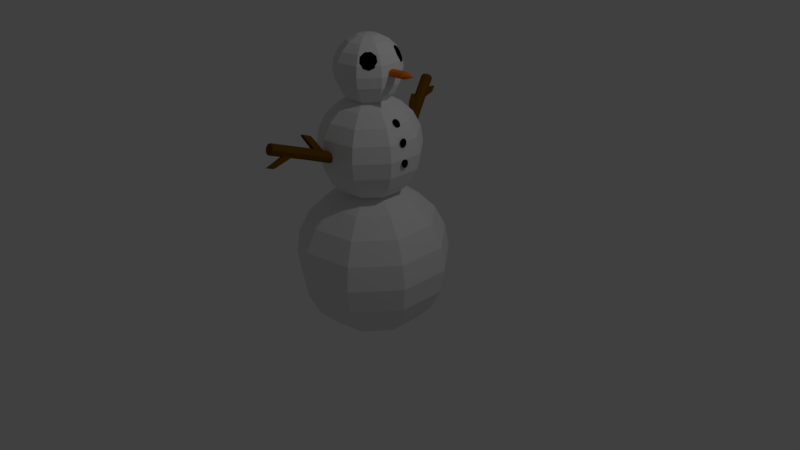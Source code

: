 # Source: Snowman.blend  (saved by Blender 2.77.0; exported with 4.5.12 LTS)
import bpy
from mathutils import Matrix  # noqa: F401  (used for matrix-valued properties, if any)

bpy.ops.wm.read_factory_settings(use_empty=True)
scene = bpy.context.scene
scene.name = 'Scene'

# ---- collections
col_collection_1 = bpy.data.collections.new('Collection 1'); scene.collection.children.link(col_collection_1)

# ---- materials (node trees are filled in below, after node groups)
mat_snowman_sticks = bpy.data.materials.new('Snowman_Sticks')
mat_snowman_sticks.alpha_threshold = 0.0
mat_snowman_sticks.use_transparent_shadow = False
mat_snowman_sticks.diffuse_color = (0.1574, 0.06659, 0.0, 1.0)
mat_snowman_sticks.roughness = 0.5
mat_snowman_sticks.specular_intensity = 0.0
mat_snowman_buttons = bpy.data.materials.new('Snowman_Buttons')
mat_snowman_buttons.alpha_threshold = 0.0
mat_snowman_buttons.use_transparent_shadow = False
mat_snowman_buttons.diffuse_color = (0.0, 0.0, 0.0, 1.0)
mat_snowman_buttons.roughness = 0.5
mat_snowman_buttons.specular_intensity = 0.1
mat_snowman_carrot = bpy.data.materials.new('Snowman_Carrot')
mat_snowman_carrot.alpha_threshold = 0.0
mat_snowman_carrot.use_transparent_shadow = False
mat_snowman_carrot.diffuse_color = (0.8, 0.1967, 0.01603, 1.0)
mat_snowman_carrot.roughness = 0.5
mat_snowman_snow = bpy.data.materials.new('Snowman_Snow')
mat_snowman_snow.alpha_threshold = 0.0
mat_snowman_snow.use_transparent_shadow = False
mat_snowman_snow.roughness = 0.5
mat_snowman_snow.specular_intensity = 0.0
mat_snowman_buttons_001 = bpy.data.materials.new('Snowman_Buttons.001')
mat_snowman_buttons_001.alpha_threshold = 0.0
mat_snowman_buttons_001.use_transparent_shadow = False
mat_snowman_buttons_001.diffuse_color = (0.0, 0.0, 0.0, 1.0)
mat_snowman_buttons_001.roughness = 0.5
mat_snowman_buttons_001.specular_intensity = 0.1
mat_snowman_buttons_003 = bpy.data.materials.new('Snowman_Buttons.003')
mat_snowman_buttons_003.alpha_threshold = 0.0
mat_snowman_buttons_003.use_transparent_shadow = False
mat_snowman_buttons_003.diffuse_color = (0.0, 0.0, 0.0, 1.0)
mat_snowman_buttons_003.roughness = 0.5
mat_snowman_buttons_003.specular_intensity = 0.1
mat_snowman_buttons_002 = bpy.data.materials.new('Snowman_Buttons.002')
mat_snowman_buttons_002.alpha_threshold = 0.0
mat_snowman_buttons_002.use_transparent_shadow = False
mat_snowman_buttons_002.diffuse_color = (0.0, 0.0, 0.0, 1.0)
mat_snowman_buttons_002.roughness = 0.5
mat_snowman_buttons_002.specular_intensity = 0.1
mat_snowman_buttons_004 = bpy.data.materials.new('Snowman_Buttons.004')
mat_snowman_buttons_004.alpha_threshold = 0.0
mat_snowman_buttons_004.use_transparent_shadow = False
mat_snowman_buttons_004.diffuse_color = (0.0, 0.0, 0.0, 1.0)
mat_snowman_buttons_004.roughness = 0.5
mat_snowman_buttons_004.specular_intensity = 0.1

# ---- material node trees

# ---- world
world_world = bpy.data.worlds.new('World'); scene.world = world_world
world_world.color = (0.05088, 0.05088, 0.05088)
world_world.use_sun_shadow = False
world_world.sun_shadow_jitter_overblur = 0.0
world_world.cycles.sampling_method = 'MANUAL'

# ---- cameras
cam_camera = bpy.data.cameras.new('Camera')
cam_camera.clip_end = 100.0
cam_camera.lens = 35.0
cam_camera.sensor_width = 32.0
cam_camera.sensor_height = 18.0
cam_camera.ortho_scale = 7.314
cam_camera.dof.focus_distance = 0.0
cam_camera.dof.aperture_fstop = 128.0

# ---- lights
light_lamp = bpy.data.lights.new('Lamp', 'POINT')
light_lamp.transmission_factor = 0.0
light_lamp.cutoff_distance = 30.0
light_lamp.energy = 100.0
light_lamp.shadow_buffer_clip_start = 1.001
light_lamp.shadow_soft_size = 0.1
light_lamp.shadow_maximum_resolution = 0.006
light_lamp.use_absolute_resolution = True

# ---- meshes
me_cylinder_001 = bpy.data.meshes.new('Cylinder.001')
me_cylinder_001.from_pydata([(5.286, 16.27, 1.105), (5.204, 15.57, 1.436), (5.597, 16.3, 1.348), (5.487, 16.24, 0.8512), (5.612, 15.84, 0.7986), (5.73, 15.52, 0.7707), (5.827, 15.31, 0.7702), (5.896, 15.25, 0.7972), (5.928, 15.32, 0.849), (5.922, 15.54, 0.9206), (5.877, 15.87, 1.005), (5.798, 16.28, 1.094), (5.635, 16.43, 0.6339), (5.894, 16.2, 0.3851), (6.117, 16.01, 0.2016), (6.283, 15.9, 0.1011), (6.374, 15.86, 0.09371), (6.384, 15.91, 0.18), (6.309, 16.04, 0.3515), (6.158, 16.23, 0.5915), (5.946, 16.47, 0.8765), (5.661, 16.75, 0.5549), (5.943, 16.8, 0.2349), (6.184, 16.84, -0.005177), (6.362, 16.87, -0.1419), (6.458, 16.88, -0.1618), (6.463, 16.88, -0.06306), (6.376, 16.86, 0.1448), (6.207, 16.83, 0.4413), (5.971, 16.78, 0.7975), (5.552, 17.04, 0.6513), (5.736, 17.35, 0.4183), (5.9, 17.6, 0.2472), (6.028, 17.76, 0.1548), (6.107, 17.82, 0.1501), (6.129, 17.77, 0.2336), (6.092, 17.62, 0.3971), (6.001, 17.38, 0.6246), (5.863, 17.07, 0.8939), (5.36, 17.17, 0.8779), (5.371, 17.6, 0.8494), (5.398, 17.94, 0.8406), (5.437, 18.16, 0.8524), (5.485, 18.24, 0.8836), (5.538, 18.17, 0.9312), (5.59, 17.96, 0.9905), (5.635, 17.63, 1.056), (5.671, 17.21, 1.121), (5.175, 17.08, 1.129), (5.018, 17.43, 1.327), (4.911, 17.71, 1.497), (4.865, 17.89, 1.624), (4.884, 17.95, 1.695), (4.966, 17.9, 1.703), (5.103, 17.73, 1.647), (5.282, 17.46, 1.533), (5.485, 17.12, 1.371), (5.692, 16.74, 1.179), (5.082, 16.81, 1.286), (4.842, 16.92, 1.626), (4.669, 17.0, 1.91), (4.581, 17.06, 2.11), (4.585, 17.08, 2.206), (4.682, 17.07, 2.189), (4.861, 17.03, 2.06), (5.106, 16.95, 1.833), (5.393, 16.85, 1.529), (5.366, 16.7, 0.9234), (5.126, 16.49, 1.277), (4.926, 16.31, 1.609), (4.785, 16.16, 1.886), (4.717, 16.07, 2.081), (4.728, 16.04, 2.176), (4.817, 16.08, 2.16), (4.977, 16.18, 2.036), (5.19, 16.34, 1.815), (5.437, 16.53, 1.52), (5.23, 15.88, 1.282), (5.209, 15.38, 1.552), (5.245, 15.32, 1.619), (5.31, 15.39, 1.631), (5.396, 15.6, 1.586), (5.494, 15.91, 1.488), (9.747, 15.1, -3.746), (9.706, 15.53, -4.274), (9.712, 16.06, -4.349), (9.761, 16.39, -3.928), (9.825, 16.33, -3.257), (11.69, 15.67, -3.687), (9.866, 15.9, -2.729), (9.86, 15.37, -2.654), (9.811, 15.04, -3.075), (8.683, 15.13, -3.642), (8.642, 15.55, -4.17), (8.647, 16.09, -4.245), (8.696, 16.42, -3.824), (8.76, 16.35, -3.153), (8.801, 15.93, -2.626), (8.796, 15.4, -2.55), (8.747, 15.07, -2.972), (5.722, 15.2, -3.354), (5.681, 15.62, -3.882), (5.687, 16.16, -3.957), (5.736, 16.49, -3.536), (5.799, 16.42, -2.865), (5.841, 16.0, -2.338), (5.835, 15.47, -2.262), (5.786, 15.14, -2.683), (0.0, 1.0, -1.0), (0.0, 1.0, 1.0), (0.7071, 0.7071, -1.0), (0.7071, 0.7071, 1.0), (1.0, -4.371e-08, -1.0), (1.0, -4.371e-08, 1.0), (0.7071, -0.7071, -1.0), (0.7071, -0.7071, 1.0), (-8.742e-08, -1.0, -1.0), (-8.742e-08, -1.0, 1.0), (-0.7071, -0.7071, -1.0), (-0.7071, -0.7071, 1.0), (-1.0, 1.192e-08, -1.0), (-1.0, 1.192e-08, 1.0), (-0.7071, 0.7071, -1.0), (-0.7071, 0.7071, 1.0), (0.7071, 0.7071, 3.139), (4.553e-08, 1.0, 3.139), (1.0, -4.371e-08, 3.139), (0.7071, -0.7071, 3.139), (-4.189e-08, -1.0, 3.139), (-0.7071, -0.7071, 3.139), (-1.0, 1.192e-08, 3.139), (-0.7071, 0.7071, 3.139), (0.7071, 0.7071, 4.998), (4.553e-08, 1.0, 4.998), (1.0, -4.371e-08, 4.998), (0.7071, -0.7071, 4.998), (-4.189e-08, -1.0, 4.998), (-0.7071, -0.7071, 4.998), (-1.0, 1.192e-08, 4.998), (-0.7071, 0.7071, 4.998), (-4.189e-08, -1.0, 4.068), (-0.7071, -0.7071, 4.068), (1.0, -4.371e-08, 4.068), (0.7071, -0.7071, 4.068), (4.553e-08, 1.0, 4.068), (0.7071, 0.7071, 4.068), (-0.7071, 0.7071, 4.068), (-1.0, 1.192e-08, 4.068), (-0.7071, -0.7071, 2.089), (-1.0, 1.192e-08, 2.089), (0.7071, -0.7071, 2.089), (-6.425e-08, -1.0, 2.089), (-0.7071, 0.7071, 2.089), (0.7071, 0.7071, 2.089), (1.0, -4.371e-08, 2.089), (2.318e-08, 1.0, 2.089), (-0.9103, 2.954, 5.478), (-0.9103, 2.954, 6.265), (-1.51, 2.706, 5.478), (-1.51, 2.706, 6.265), (-1.51, 2.706, 4.587), (-0.9103, 2.954, 4.587), (0.4095, 0.509, 12.48), (-0.2976, 0.8019, 12.48), (0.7024, -0.1981, 12.48), (0.4095, -0.9052, 12.48), (-0.2976, -1.198, 12.48), (-1.005, -0.9052, 12.48), (-1.298, -0.1981, 12.48), (-1.005, 0.509, 12.48), (-1.207, -0.1377, 10.2), (-0.914, 0.5694, 10.2), (-0.2069, -1.138, 10.2), (-0.914, -0.8448, 10.2), (0.7931, -0.1377, 10.2), (0.5002, -0.8448, 10.2), (-0.2069, 0.8623, 10.2), (0.5002, 0.5694, 10.2), (-0.8406, 0.6182, 8.353), (-0.8406, -0.796, 8.353), (0.5736, -0.796, 8.353), (0.5736, 0.6182, 8.353), (-1.134, -0.08887, 8.353), (-0.1335, -1.089, 8.353), (0.8665, -0.08887, 8.353), (-0.1335, 0.9111, 8.353), (0.247, -3.18, 11.36), (0.1912, -3.218, 12.76), (0.7285, -2.995, 12.76), (0.7843, -2.958, 11.36), (1.203, 6.116, -13.57), (0.4793, 7.79, -14.39), (0.5514, 5.752, -13.74), (-0.172, 7.426, -14.56), (0.297, 5.348, -14.34), (-0.4264, 7.022, -15.16), (0.5884, 5.142, -15.01), (-0.1349, 6.816, -15.83), (1.255, 5.254, -15.37), (0.5317, 6.928, -16.19), (1.906, 5.618, -15.2), (1.183, 7.292, -16.02), (2.161, 6.022, -14.6), (1.437, 7.696, -15.43), (1.869, 6.228, -13.93), (1.146, 7.902, -14.75), (-0.9455, 9.216, -15.44), (-0.2942, 9.58, -15.27), (-1.2, 8.812, -16.04), (-0.9085, 8.606, -16.71), (-0.2418, 8.718, -17.07), (0.4095, 9.083, -16.9), (0.6639, 9.486, -16.3), (0.3724, 9.692, -15.63), (-1.618, 10.77, -16.2), (-0.9665, 11.14, -16.03), (-1.872, 10.37, -16.8), (-1.581, 10.16, -17.48), (-0.9141, 10.27, -17.83), (-0.2628, 10.64, -17.67), (-0.008388, 11.04, -17.07), (-0.2999, 11.25, -16.39), (-0.578, 9.496, -17.45), (0.07332, 9.86, -17.28), (-1.536, 9.59, -16.42), (-1.245, 9.384, -17.09), (-0.6304, 10.36, -15.65), (-1.282, 9.994, -15.82), (0.03629, 10.47, -16.01), (0.3278, 10.26, -16.69), (0.7893, 8.204, -16.47), (1.044, 8.607, -15.87), (-0.5287, 7.727, -16.28), (0.1379, 7.839, -16.64), (0.7522, 8.813, -15.2), (-0.5657, 8.337, -15.01), (-0.8202, 7.933, -15.6), (0.08558, 8.701, -14.84), (-0.3429, 12.69, -14.59), (-0.6279, 13.35, -14.91), (0.2223, 12.78, -14.89), (-0.06272, 13.44, -15.22), (0.5443, 12.04, -14.53), (-0.02093, 11.94, -14.22), (-4.04, 17.05, -19.49), (-3.389, 17.41, -19.32), (-4.294, 16.64, -20.09), (-4.003, 16.44, -20.77), (-3.336, 16.55, -21.12), (-2.685, 16.91, -20.95), (-2.431, 17.32, -20.36), (-2.722, 17.52, -19.68), (-1.692, 15.4, -19.35), (-1.984, 15.61, -18.68), (-2.598, 14.64, -20.12), (-1.947, 15.0, -19.95), (-3.556, 14.73, -19.09), (-3.265, 14.52, -19.76), (-2.651, 15.5, -18.32), (-3.302, 15.13, -18.49), (-1.387, 14.06, -17.87), (-1.35, 13.45, -19.14), (-2.668, 12.98, -18.95), (-2.705, 13.59, -17.68), (-1.095, 13.86, -18.54), (-2.001, 13.09, -19.31), (-2.959, 13.18, -18.27), (-2.053, 13.95, -17.51), (-3.389, 14.58, -22.38), (-3.843, 15.75, -23.0), (-4.35, 15.67, -22.73), (-3.896, 14.49, -22.11), (-5.264, -3.775, -10.22), (-12.91, -8.065, -11.53), (-7.98, -29.01, -20.23), (-4.376, -2.789, -12.94), (-7.752, -3.489, -15.82), (-10.59, -5.484, -18.67), (-12.6, -8.579, -21.22), (-13.6, -12.47, -23.22), (-13.48, -16.78, -24.47), (-12.27, -21.08, -24.85), (-10.06, -24.96, -24.33), (-7.093, -28.03, -22.95), (-1.842, -2.418, -14.57), (-2.933, -2.782, -18.91), (-3.953, -4.512, -22.92), (-4.804, -7.436, -26.22), (-5.401, -11.27, -28.47), (-5.686, -15.64, -29.47), (-5.632, -20.11, -29.11), (-5.244, -24.25, -27.42), (-4.559, -27.66, -24.58), (1.152, -2.835, -14.33), (2.762, -3.575, -18.45), (3.885, -5.603, -22.3), (4.411, -8.719, -25.48), (4.288, -12.62, -27.7), (3.528, -16.92, -28.74), (2.206, -21.2, -28.48), (0.4512, -25.04, -26.97), (-1.565, -28.07, -24.34), (3.205, -3.845, -12.34), (6.668, -5.497, -14.67), (9.261, -8.248, -17.09), (10.73, -11.83, -19.36), (10.93, -15.89, -21.26), (9.848, -20.03, -22.61), (7.582, -23.85, -23.27), (4.357, -26.97, -23.18), (0.4885, -29.08, -22.35), (3.357, -4.975, -9.53), (6.957, -7.648, -9.324), (9.659, -11.21, -9.732), (11.2, -15.31, -10.71), (11.43, -19.55, -12.17), (10.32, -23.51, -13.97), (7.981, -26.81, -15.92), (4.646, -29.12, -17.84), (0.6406, -30.21, -19.54), (1.537, -5.698, -7.215), (3.495, -9.021, -4.921), (4.893, -13.1, -3.671), (5.596, -17.53, -3.588), (5.534, -21.88, -4.68), (4.713, -25.73, -6.841), (3.214, -28.7, -9.858), (1.184, -30.49, -13.44), (-1.18, -30.94, -17.23), (-3.645, -29.99, -20.85), (-1.405, -5.674, -6.477), (-2.1, -8.975, -3.518), (-2.807, -13.04, -1.741), (-3.456, -17.46, -1.319), (-3.984, -21.81, -2.295), (-4.339, -25.66, -4.572), (-4.486, -28.63, -7.928), (-4.411, -30.44, -12.03), (-4.121, -30.91, -16.49), (-0.7886, -3.453, -10.33), (-4.09, -4.914, -7.663), (-7.209, -7.531, -5.773), (-9.838, -11.05, -4.844), (-11.72, -15.12, -4.968), (-12.68, -19.35, -6.131), (-12.6, -23.32, -8.22), (-11.52, -26.65, -11.03), (-9.519, -29.0, -14.29), (-6.807, -30.15, -17.67), (-9.441, -5.364, -10.63), (-15.33, -11.61, -12.83), (-16.47, -15.66, -14.39), (-16.22, -19.81, -16.08), (-14.59, -23.66, -17.72), (-11.75, -26.83, -19.15), (-2.085, 11.67, -4.083), (-7.133, 8.84, -4.95), (-3.878, -4.988, -10.69), (-1.499, 12.32, -5.883), (-3.727, 11.86, -7.78), (-5.598, 10.54, -9.662), (-6.929, 8.501, -11.35), (-7.588, 5.932, -12.67), (-7.511, 3.087, -13.49), (-6.707, 0.2472, -13.75), (-5.253, -2.311, -13.4), (-3.292, -4.338, -12.49), (0.1741, 12.57, -6.955), (-0.5458, 12.33, -9.819), (-1.219, 11.19, -12.47), (-1.781, 9.256, -14.65), (-2.175, 6.725, -16.14), (-2.364, 3.842, -16.79), (-2.328, 0.8892, -16.55), (-2.071, -1.845, -15.44), (-1.619, -4.092, -13.56), (2.151, 12.29, -6.798), (3.214, 11.8, -9.52), (3.955, 10.47, -12.06), (4.302, 8.409, -14.16), (4.221, 5.835, -15.63), (3.72, 2.995, -16.31), (2.847, 0.1687, -16.14), (1.688, -2.368, -15.14), (0.3572, -4.368, -13.41), (3.506, 11.63, -5.485), (5.792, 10.54, -7.022), (7.504, 8.72, -8.619), (8.474, 6.356, -10.12), (8.608, 3.677, -11.38), (7.892, 0.9429, -12.27), (6.396, -1.577, -12.7), (4.267, -3.637, -12.64), (1.713, -5.034, -12.09), (3.607, 10.88, -3.63), (5.983, 9.116, -3.494), (7.767, 6.766, -3.763), (8.783, 4.059, -4.411), (8.933, 1.261, -5.374), (8.201, -1.355, -6.558), (6.659, -3.531, -7.848), (4.458, -5.057, -9.116), (1.813, -5.781, -10.24), (2.405, 10.4, -2.102), (3.697, 8.209, -0.5873), (4.621, 5.517, 0.2377), (5.085, 2.591, 0.2923), (5.044, -0.2821, -0.4288), (4.502, -2.822, -1.855), (3.512, -4.78, -3.847), (2.172, -5.964, -6.209), (0.6114, -6.258, -8.71), (-1.016, -5.633, -11.11), (0.4631, 10.42, -1.615), (0.004031, 8.239, 0.3385), (-0.4626, 5.559, 1.512), (-0.8911, 2.64, 1.79), (-1.24, -0.2305, 1.146), (-1.474, -2.773, -0.3571), (-1.571, -4.738, -2.572), (-1.522, -5.933, -5.283), (-1.33, -6.242, -8.224), (0.8697, 11.88, -4.158), (-1.31, 10.92, -2.398), (-3.368, 9.193, -1.15), (-5.104, 6.871, -0.5369), (-6.348, 4.183, -0.6183), (-6.977, 1.392, -1.386), (-6.931, -1.23, -2.766), (-6.213, -3.426, -4.621), (-4.894, -4.98, -6.772), (-3.103, -5.74, -9.006), (-4.842, 10.62, -4.356), (-8.732, 6.498, -5.806), (-9.484, 3.825, -6.841), (-9.315, 1.084, -7.953), (-8.241, -1.457, -9.034), (-6.368, -3.549, -9.978), (-0.001413, 21.25, -0.3395), (-3.238, 19.44, -0.8952), (-1.151, 10.57, -4.577), (0.3744, 21.67, -1.494), (-1.055, 21.38, -2.71), (-2.254, 20.53, -3.917), (-3.107, 19.22, -4.996), (-3.53, 17.57, -5.843), (-3.481, 15.75, -6.373), (-2.965, 13.93, -6.536), (-2.033, 12.29, -6.315), (-0.7756, 10.99, -5.731), (1.447, 21.83, -2.181), (0.9853, 21.67, -4.018), (0.5533, 20.94, -5.717), (0.1934, 19.7, -7.112), (-0.05941, 18.08, -8.068), (-0.1803, 16.23, -8.489), (-0.1574, 14.34, -8.336), (0.00707, 12.59, -7.622), (0.2969, 11.15, -6.419), (2.714, 21.65, -2.08), (3.396, 21.34, -3.826), (3.871, 20.48, -5.452), (4.094, 19.16, -6.802), (4.042, 17.51, -7.741), (3.72, 15.69, -8.178), (3.161, 13.88, -8.071), (2.418, 12.25, -7.43), (1.564, 10.97, -6.318), (3.583, 21.22, -1.238), (5.049, 20.53, -2.224), (6.147, 19.36, -3.248), (6.769, 17.85, -4.21), (6.855, 16.13, -5.016), (6.396, 14.37, -5.587), (5.436, 12.76, -5.867), (4.071, 11.44, -5.828), (2.434, 10.54, -5.476), (3.648, 20.75, -0.04883), (5.172, 19.62, 0.0383), (6.316, 18.11, -0.1343), (6.967, 16.37, -0.5497), (7.063, 14.58, -1.167), (6.594, 12.9, -1.927), (5.605, 11.51, -2.753), (4.194, 10.53, -3.566), (2.498, 10.06, -4.286), (2.877, 20.44, 0.9311), (3.706, 19.03, 1.902), (4.298, 17.31, 2.431), (4.596, 15.43, 2.466), (4.569, 13.59, 2.004), (4.222, 11.96, 1.089), (3.587, 10.71, -0.1878), (2.728, 9.946, -1.702), (1.727, 9.757, -3.306), (0.6838, 10.16, -4.843), (1.632, 20.45, 1.243), (1.338, 19.05, 2.496), (1.039, 17.33, 3.248), (0.7638, 15.46, 3.427), (0.5404, 13.62, 3.014), (0.3902, 11.99, 2.05), (0.3279, 10.73, 0.6293), (0.3596, 9.965, -1.109), (0.4823, 9.768, -2.994), (1.893, 21.39, -0.3872), (0.4954, 20.77, 0.7414), (-0.8246, 19.66, 1.541), (-1.938, 18.18, 1.935), (-2.735, 16.45, 1.882), (-3.139, 14.66, 1.39), (-3.109, 12.98, 0.5055), (-2.648, 11.57, -0.6844), (-1.803, 10.58, -2.063), (-0.6546, 10.09, -3.496), (-1.77, 20.58, -0.5146), (-4.264, 17.94, -1.444), (-4.746, 16.22, -2.108), (-4.638, 14.47, -2.821), (-3.949, 12.84, -3.514), (-2.748, 11.49, -4.119), (5.297, 18.64, -5.021), (5.739, 18.05, -5.233), (5.585, 18.86, -5.181), (5.099, 18.73, -5.265), (5.157, 18.46, -5.597), (5.219, 18.26, -5.87), (5.28, 18.15, -6.057), (5.333, 18.14, -6.139), (5.374, 18.22, -6.109), (5.397, 18.4, -5.969), (5.402, 18.65, -5.733), (5.386, 18.95, -5.425), (4.881, 18.95, -5.342), (4.743, 18.89, -5.744), (4.65, 18.86, -6.072), (4.611, 18.85, -6.294), (4.63, 18.88, -6.389), (4.704, 18.93, -6.346), (4.828, 19.0, -6.171), (4.988, 19.08, -5.88), (5.169, 19.17, -5.502), (4.747, 19.22, -5.217), (4.487, 19.4, -5.506), (4.298, 19.56, -5.745), (4.196, 19.68, -5.909), (4.194, 19.74, -5.984), (4.29, 19.75, -5.961), (4.475, 19.7, -5.844), (4.732, 19.59, -5.642), (5.034, 19.44, -5.377), (4.758, 19.4, -4.948), (4.508, 19.75, -4.995), (4.327, 20.04, -5.041), (4.231, 20.24, -5.082), (4.23, 20.33, -5.114), (4.324, 20.31, -5.134), (4.504, 20.17, -5.14), (4.753, 19.94, -5.131), (5.046, 19.62, -5.108), (4.91, 19.41, -4.661), (4.797, 19.77, -4.449), (4.724, 20.06, -4.29), (4.698, 20.27, -4.199), (4.721, 20.36, -4.186), (4.791, 20.34, -4.251), (4.902, 20.2, -4.389), (5.042, 19.96, -4.585), (5.197, 19.63, -4.821), (5.131, 19.25, -4.49), (5.218, 19.46, -4.124), (5.303, 19.63, -3.843), (5.379, 19.76, -3.674), (5.437, 19.83, -3.633), (5.472, 19.83, -3.726), (5.481, 19.77, -3.942), (5.463, 19.64, -4.261), (5.419, 19.47, -4.651), (5.353, 19.26, -5.074), (5.318, 18.98, -4.516), (5.574, 18.95, -4.173), (5.794, 18.94, -3.91), (5.955, 18.95, -3.752), (6.043, 18.98, -3.716), (6.049, 19.02, -3.804), (5.972, 19.08, -4.009), (5.819, 19.14, -4.309), (5.606, 19.2, -4.676), (5.051, 19.03, -4.905), (5.384, 18.75, -4.725), (5.699, 18.5, -4.571), (5.966, 18.31, -4.458), (6.158, 18.21, -4.397), (6.256, 18.2, -4.394), (6.251, 18.28, -4.449), (6.144, 18.45, -4.557), (5.944, 18.69, -4.708), (5.672, 18.97, -4.886), (5.534, 18.3, -5.134), (5.891, 17.9, -5.307), (5.976, 17.87, -5.351), (5.984, 17.97, -5.359), (5.917, 18.18, -5.332), (5.779, 18.49, -5.27), (8.829, 5.128, -7.324), (8.72, 5.303, -7.676), (8.624, 5.103, -7.296), (8.847, 4.958, -7.346), (8.808, 4.904, -7.563), (8.766, 4.859, -7.733), (8.724, 4.829, -7.841), (8.686, 4.816, -7.874), (8.657, 4.821, -7.832), (8.638, 4.844, -7.716), (8.633, 4.883, -7.539), (8.641, 4.934, -7.318), (8.876, 4.816, -7.254), (8.864, 4.634, -7.388), (8.842, 4.488, -7.493), (8.814, 4.392, -7.558), (8.781, 4.356, -7.578), (8.747, 4.384, -7.549), (8.715, 4.472, -7.476), (8.689, 4.613, -7.365), (8.67, 4.792, -7.226), (8.904, 4.768, -7.092), (8.916, 4.542, -7.079), (8.915, 4.361, -7.068), (8.899, 4.243, -7.059), (8.87, 4.2, -7.052), (8.832, 4.235, -7.05), (8.787, 4.346, -7.051), (8.741, 4.521, -7.056), (8.698, 4.744, -7.064), (8.917, 4.836, -6.935), (8.941, 4.672, -6.781), (8.949, 4.539, -6.657), (8.939, 4.453, -6.576), (8.913, 4.42, -6.544), (8.872, 4.445, -6.567), (8.822, 4.524, -6.64), (8.766, 4.651, -6.757), (8.711, 4.812, -6.907), (8.909, 4.989, -6.857), (8.927, 4.962, -6.632), (8.929, 4.939, -6.453), (8.915, 4.922, -6.335), (8.888, 4.914, -6.292), (8.849, 4.914, -6.326), (8.802, 4.924, -6.435), (8.752, 4.941, -6.609), (8.703, 4.964, -6.829), (8.884, 5.154, -6.894), (8.879, 5.277, -6.703), (8.864, 5.373, -6.55), (8.839, 5.432, -6.45), (8.808, 5.45, -6.412), (8.772, 5.424, -6.441), (8.737, 5.357, -6.533), (8.704, 5.256, -6.68), (8.678, 5.13, -6.866), (8.661, 4.992, -7.075), (8.854, 5.256, -7.029), (8.822, 5.469, -6.96), (8.785, 5.638, -6.904), (8.746, 5.744, -6.866), (8.71, 5.778, -6.85), (8.679, 5.736, -6.857), (8.658, 5.622, -6.887), (8.647, 5.449, -6.937), (8.648, 5.231, -7.001), (8.878, 5.017, -7.104), (8.832, 5.245, -7.199), (8.781, 5.449, -7.283), (8.728, 5.61, -7.349), (8.679, 5.711, -7.389), (8.64, 5.744, -7.399), (8.613, 5.703, -7.38), (8.601, 5.595, -7.332), (8.606, 5.428, -7.26), (8.626, 5.221, -7.171), (8.775, 5.226, -7.521), (8.671, 5.35, -7.774), (8.63, 5.364, -7.804), (8.604, 5.342, -7.765), (8.593, 5.287, -7.659), (8.6, 5.205, -7.498), (8.823, 1.819, -8.655), (8.714, 1.994, -9.007), (8.617, 1.795, -8.628), (8.84, 1.65, -8.677), (8.802, 1.596, -8.894), (8.759, 1.551, -9.064), (8.717, 1.521, -9.172), (8.68, 1.507, -9.206), (8.65, 1.513, -9.163), (8.632, 1.536, -9.047), (8.627, 1.575, -8.87), (8.634, 1.626, -8.649), (8.87, 1.508, -8.585), (8.857, 1.325, -8.719), (8.836, 1.179, -8.824), (8.807, 1.083, -8.889), (8.774, 1.048, -8.909), (8.74, 1.076, -8.88), (8.709, 1.164, -8.807), (8.682, 1.305, -8.696), (8.664, 1.484, -8.558), (8.897, 1.46, -8.423), (8.91, 1.234, -8.411), (8.908, 1.053, -8.399), (8.892, 0.935, -8.39), (8.864, 0.8916, -8.384), (8.826, 0.927, -8.381), (8.781, 1.038, -8.382), (8.735, 1.213, -8.387), (8.691, 1.435, -8.395), (8.91, 1.528, -8.266), (8.935, 1.363, -8.112), (8.942, 1.231, -7.988), (8.933, 1.145, -7.907), (8.906, 1.112, -7.876), (8.866, 1.137, -7.898), (8.815, 1.216, -7.971), (8.76, 1.342, -8.089), (8.704, 1.503, -8.238), (8.903, 1.68, -8.188), (8.92, 1.653, -7.964), (8.922, 1.631, -7.784), (8.909, 1.614, -7.666), (8.881, 1.606, -7.623), (8.842, 1.606, -7.657), (8.795, 1.615, -7.767), (8.745, 1.633, -7.94), (8.697, 1.656, -8.16), (8.878, 1.846, -8.225), (8.873, 1.968, -8.034), (8.858, 2.064, -7.881), (8.833, 2.124, -7.781), (8.801, 2.142, -7.743), (8.766, 2.116, -7.772), (8.73, 2.049, -7.864), (8.698, 1.948, -8.011), (8.672, 1.822, -8.197), (8.655, 1.683, -8.406), (8.848, 1.947, -8.36), (8.816, 2.161, -8.291), (8.778, 2.329, -8.235), (8.74, 2.435, -8.197), (8.703, 2.469, -8.181), (8.673, 2.427, -8.188), (8.651, 2.314, -8.218), (8.64, 2.14, -8.268), (8.642, 1.923, -8.333), (8.871, 1.709, -8.435), (8.826, 1.937, -8.53), (8.774, 2.141, -8.615), (8.722, 2.302, -8.68), (8.673, 2.403, -8.72), (8.633, 2.435, -8.73), (8.606, 2.395, -8.711), (8.594, 2.286, -8.663), (8.599, 2.12, -8.591), (8.62, 1.912, -8.503), (8.769, 1.918, -8.853), (8.664, 2.042, -9.105), (8.624, 2.055, -9.135), (8.597, 2.034, -9.096), (8.587, 1.979, -8.99), (8.594, 1.897, -8.829), (7.666, 7.878, -6.018), (7.8, 7.647, -6.325), (7.495, 7.758, -6.029), (7.707, 7.806, -5.868), (7.824, 7.616, -5.904), (7.908, 7.457, -5.932), (7.949, 7.347, -5.952), (7.945, 7.296, -5.96), (7.894, 7.308, -5.955), (7.803, 7.383, -5.939), (7.679, 7.513, -5.913), (7.536, 7.686, -5.879), (7.68, 7.828, -5.7), (7.774, 7.657, -5.584), (7.839, 7.515, -5.492), (7.868, 7.415, -5.434), (7.859, 7.367, -5.416), (7.813, 7.376, -5.438), (7.733, 7.441, -5.499), (7.629, 7.555, -5.593), (7.51, 7.708, -5.711), (7.599, 7.934, -5.592), (7.619, 7.859, -5.379), (7.625, 7.792, -5.211), (7.617, 7.741, -5.104), (7.595, 7.71, -5.068), (7.561, 7.702, -5.107), (7.52, 7.718, -5.218), (7.474, 7.757, -5.389), (7.428, 7.814, -5.604), (7.5, 8.074, -5.596), (7.431, 8.126, -5.386), (7.367, 8.16, -5.22), (7.313, 8.173, -5.114), (7.275, 8.164, -5.079), (7.258, 8.134, -5.118), (7.261, 8.085, -5.227), (7.286, 8.023, -5.395), (7.329, 7.954, -5.607), (7.431, 8.183, -5.709), (7.299, 8.333, -5.6), (7.185, 8.445, -5.515), (7.099, 8.508, -5.461), (7.05, 8.517, -5.444), (7.044, 8.469, -5.465), (7.079, 8.371, -5.522), (7.154, 8.231, -5.61), (7.26, 8.063, -5.72), (7.423, 8.21, -5.878), (7.284, 8.384, -5.923), (7.164, 8.515, -5.958), (7.075, 8.591, -5.982), (7.025, 8.603, -5.992), (7.019, 8.552, -5.986), (7.059, 8.441, -5.965), (7.139, 8.282, -5.932), (7.252, 8.09, -5.889), (7.387, 7.884, -5.841), (7.48, 8.142, -6.025), (7.393, 8.255, -6.201), (7.315, 8.337, -6.342), (7.252, 8.381, -6.434), (7.211, 8.383, -6.466), (7.196, 8.342, -6.437), (7.209, 8.263, -6.349), (7.248, 8.152, -6.211), (7.31, 8.022, -6.036), (7.567, 8.011, -5.829), (7.576, 8.011, -6.08), (7.576, 8.005, -6.307), (7.566, 7.994, -6.487), (7.547, 7.978, -6.604), (7.522, 7.959, -6.645), (7.492, 7.939, -6.608), (7.46, 7.92, -6.494), (7.431, 7.903, -6.316), (7.406, 7.891, -6.091), (7.746, 7.753, -6.189), (7.823, 7.57, -6.414), (7.811, 7.53, -6.445), (7.767, 7.53, -6.417), (7.695, 7.572, -6.332), (7.601, 7.651, -6.199)], [], [(81, 80, 8, 9), (78, 1, 5, 6), (0, 67, 3), (82, 81, 9, 10), (79, 78, 6, 7), (77, 0, 3, 4), (2, 82, 10, 11), (80, 79, 7, 8), (1, 77, 4, 5), (57, 2, 11), (6, 5, 14, 15), (3, 67, 12), (10, 9, 18, 19), (7, 6, 15, 16), (4, 3, 12, 13), (11, 10, 19, 20), (8, 7, 16, 17), (5, 4, 13, 14), (57, 11, 20), (9, 8, 17, 18), (57, 20, 29), (18, 17, 26, 27), (15, 14, 23, 24), (12, 67, 21), (19, 18, 27, 28), (16, 15, 24, 25), (13, 12, 21, 22), (20, 19, 28, 29), (17, 16, 25, 26), (14, 13, 22, 23), (26, 25, 34, 35), (23, 22, 31, 32), (57, 29, 38), (27, 26, 35, 36), (24, 23, 32, 33), (21, 67, 30), (28, 27, 36, 37), (25, 24, 33, 34), (22, 21, 30, 31), (29, 28, 37, 38), (31, 30, 39, 40), (38, 37, 46, 47), (35, 34, 43, 44), (32, 31, 40, 41), (57, 38, 47), (36, 35, 44, 45), (33, 32, 41, 42), (30, 67, 39), (37, 36, 45, 46), (34, 33, 42, 43), (43, 42, 51, 52), (40, 39, 48, 49), (47, 46, 55, 56), (44, 43, 52, 53), (41, 40, 49, 50), (57, 47, 56), (45, 44, 53, 54), (42, 41, 50, 51), (39, 67, 48), (46, 45, 54, 55), (48, 67, 58), (55, 54, 64, 65), (52, 51, 61, 62), (49, 48, 58, 59), (56, 55, 65, 66), (53, 52, 62, 63), (50, 49, 59, 60), (57, 56, 66), (54, 53, 63, 64), (51, 50, 60, 61), (64, 63, 73, 74), (61, 60, 70, 71), (58, 67, 68), (65, 64, 74, 75), (62, 61, 71, 72), (59, 58, 68, 69), (66, 65, 75, 76), (63, 62, 72, 73), (60, 59, 69, 70), (57, 66, 76), (70, 69, 77, 1), (57, 76, 2), (74, 73, 80, 81), (71, 70, 1, 78), (68, 67, 0), (75, 74, 81, 82), (72, 71, 78, 79), (69, 68, 0, 77), (76, 75, 82, 2), (73, 72, 79, 80), (83, 84, 88), (84, 85, 88), (85, 86, 88), (86, 87, 88), (87, 89, 88), (89, 90, 88), (90, 91, 88), (91, 83, 88), (83, 92, 93, 84), (98, 106, 107, 99), (86, 95, 96, 87), (85, 94, 95, 86), (90, 98, 99, 91), (84, 93, 94, 85), (89, 97, 98, 90), (87, 96, 97, 89), (91, 99, 92, 83), (100, 101, 102, 103, 104, 105, 106, 107), (96, 104, 105, 97), (94, 102, 103, 95), (92, 100, 101, 93), (99, 107, 100, 92), (97, 105, 106, 98), (95, 103, 104, 96), (93, 101, 102, 94), (108, 109, 111, 110), (110, 111, 113, 112), (112, 113, 115, 114), (114, 115, 117, 116), (116, 117, 119, 118), (118, 119, 121, 120), (149, 148, 129, 130), (120, 121, 123, 122), (122, 123, 109, 108), (108, 110, 112, 114, 116, 118, 120, 122), (141, 140, 136, 137), (151, 150, 127, 128), (152, 149, 130, 131), (154, 153, 124, 126), (148, 151, 128, 129), (161, 160, 158, 159, 157, 156), (153, 155, 125, 124), (150, 154, 126, 127), (171, 170, 168, 169), (143, 142, 134, 135), (145, 144, 133, 132), (144, 146, 139, 133), (147, 141, 137, 138), (140, 143, 135, 136), (142, 145, 132, 134), (146, 147, 138, 139), (131, 130, 147, 146), (126, 124, 145, 142), (128, 127, 143, 140), (130, 129, 141, 147), (146, 144, 157, 159), (124, 125, 144, 145), (127, 126, 142, 143), (129, 128, 140, 141), (115, 113, 154, 150), (111, 109, 155, 153), (109, 123, 152, 155), (119, 117, 151, 148), (113, 111, 153, 154), (123, 121, 149, 152), (117, 115, 150, 151), (121, 119, 148, 149), (125, 155, 161, 156), (131, 146, 159, 158), (155, 152, 160, 161), (144, 125, 156, 157), (152, 131, 158, 160), (162, 163, 169, 168, 167, 166, 165, 164), (173, 172, 166, 167), (175, 174, 164, 165), (177, 176, 163, 162), (176, 171, 169, 163), (170, 173, 167, 168), (172, 175, 165, 166), (174, 177, 162, 164), (184, 181, 177, 174), (172, 183, 186, 187), (182, 179, 173, 170), (185, 178, 171, 176), (181, 185, 176, 177), (180, 184, 174, 175), (179, 183, 172, 173), (178, 182, 170, 171), (139, 138, 182, 178), (137, 136, 183, 179), (135, 134, 184, 180), (132, 133, 185, 181), (133, 139, 178, 185), (138, 137, 179, 182), (136, 135, 180, 183), (134, 132, 181, 184), (186, 189, 188, 187), (175, 172, 187, 188), (180, 175, 188, 189), (183, 180, 189, 186), (190, 191, 193, 192), (192, 193, 195, 194), (194, 195, 197, 196), (196, 197, 199, 198), (198, 199, 201, 200), (200, 201, 203, 202), (231, 230, 211, 212), (202, 203, 205, 204), (204, 205, 191, 190), (190, 192, 194, 196, 198, 200, 202, 204), (223, 222, 218, 219), (233, 232, 209, 210), (234, 231, 212, 213), (236, 235, 206, 208), (230, 233, 210, 211), (243, 242, 240, 241, 239, 238), (235, 237, 207, 206), (232, 236, 208, 209), (253, 252, 250, 251), (225, 224, 216, 217), (227, 226, 215, 214), (226, 228, 221, 215), (229, 223, 219, 220), (222, 225, 217, 218), (224, 227, 214, 216), (228, 229, 220, 221), (213, 212, 229, 228), (208, 206, 227, 224), (210, 209, 225, 222), (212, 211, 223, 229), (228, 226, 239, 241), (206, 207, 226, 227), (209, 208, 224, 225), (211, 210, 222, 223), (197, 195, 236, 232), (193, 191, 237, 235), (191, 205, 234, 237), (201, 199, 233, 230), (195, 193, 235, 236), (205, 203, 231, 234), (199, 197, 232, 233), (203, 201, 230, 231), (207, 237, 243, 238), (213, 228, 241, 240), (237, 234, 242, 243), (226, 207, 238, 239), (234, 213, 240, 242), (244, 245, 251, 250, 249, 248, 247, 246), (255, 254, 248, 249), (257, 256, 246, 247), (259, 258, 245, 244), (258, 253, 251, 245), (252, 255, 249, 250), (254, 257, 247, 248), (256, 259, 244, 246), (266, 263, 259, 256), (254, 265, 268, 269), (264, 261, 255, 252), (267, 260, 253, 258), (263, 267, 258, 259), (262, 266, 256, 257), (261, 265, 254, 255), (260, 264, 252, 253), (221, 220, 264, 260), (219, 218, 265, 261), (217, 216, 266, 262), (214, 215, 267, 263), (215, 221, 260, 267), (220, 219, 261, 264), (218, 217, 262, 265), (216, 214, 263, 266), (268, 271, 270, 269), (257, 254, 269, 270), (262, 257, 270, 271), (265, 262, 271, 268), (352, 351, 279, 280), (273, 349, 276, 277), (329, 274, 283), (353, 352, 280, 281), (350, 273, 277, 278), (272, 339, 275), (354, 353, 281, 282), (351, 350, 278, 279), (349, 272, 275, 276), (274, 354, 282, 283), (277, 276, 285, 286), (329, 283, 292), (281, 280, 289, 290), (278, 277, 286, 287), (275, 339, 284), (282, 281, 290, 291), (279, 278, 287, 288), (276, 275, 284, 285), (283, 282, 291, 292), (280, 279, 288, 289), (292, 291, 300, 301), (289, 288, 297, 298), (286, 285, 294, 295), (329, 292, 301), (290, 289, 298, 299), (287, 286, 295, 296), (284, 339, 293), (291, 290, 299, 300), (288, 287, 296, 297), (285, 284, 293, 294), (297, 296, 305, 306), (294, 293, 302, 303), (301, 300, 309, 310), (298, 297, 306, 307), (295, 294, 303, 304), (329, 301, 310), (299, 298, 307, 308), (296, 295, 304, 305), (293, 339, 302), (300, 299, 308, 309), (302, 339, 311), (309, 308, 317, 318), (306, 305, 314, 315), (303, 302, 311, 312), (310, 309, 318, 319), (307, 306, 315, 316), (304, 303, 312, 313), (329, 310, 319), (308, 307, 316, 317), (305, 304, 313, 314), (314, 313, 322, 323), (311, 339, 320), (318, 317, 326, 327), (315, 314, 323, 324), (312, 311, 320, 321), (319, 318, 327, 328), (316, 315, 324, 325), (313, 312, 321, 322), (329, 319, 328), (317, 316, 325, 326), (329, 328, 338), (326, 325, 335, 336), (323, 322, 332, 333), (320, 339, 330), (327, 326, 336, 337), (324, 323, 333, 334), (321, 320, 330, 331), (328, 327, 337, 338), (325, 324, 334, 335), (322, 321, 331, 332), (335, 334, 344, 345), (332, 331, 341, 342), (329, 338, 348), (336, 335, 345, 346), (333, 332, 342, 343), (330, 339, 340), (337, 336, 346, 347), (334, 333, 343, 344), (331, 330, 340, 341), (338, 337, 347, 348), (341, 340, 272, 349), (348, 347, 354, 274), (345, 344, 351, 352), (342, 341, 349, 273), (329, 348, 274), (346, 345, 352, 353), (343, 342, 273, 350), (340, 339, 272), (347, 346, 353, 354), (344, 343, 350, 351), (435, 434, 362, 363), (356, 432, 359, 360), (412, 357, 366), (436, 435, 363, 364), (433, 356, 360, 361), (355, 422, 358), (437, 436, 364, 365), (434, 433, 361, 362), (432, 355, 358, 359), (357, 437, 365, 366), (360, 359, 368, 369), (412, 366, 375), (364, 363, 372, 373), (361, 360, 369, 370), (358, 422, 367), (365, 364, 373, 374), (362, 361, 370, 371), (359, 358, 367, 368), (366, 365, 374, 375), (363, 362, 371, 372), (375, 374, 383, 384), (372, 371, 380, 381), (369, 368, 377, 378), (412, 375, 384), (373, 372, 381, 382), (370, 369, 378, 379), (367, 422, 376), (374, 373, 382, 383), (371, 370, 379, 380), (368, 367, 376, 377), (380, 379, 388, 389), (377, 376, 385, 386), (384, 383, 392, 393), (381, 380, 389, 390), (378, 377, 386, 387), (412, 384, 393), (382, 381, 390, 391), (379, 378, 387, 388), (376, 422, 385), (383, 382, 391, 392), (385, 422, 394), (392, 391, 400, 401), (389, 388, 397, 398), (386, 385, 394, 395), (393, 392, 401, 402), (390, 389, 398, 399), (387, 386, 395, 396), (412, 393, 402), (391, 390, 399, 400), (388, 387, 396, 397), (397, 396, 405, 406), (394, 422, 403), (401, 400, 409, 410), (398, 397, 406, 407), (395, 394, 403, 404), (402, 401, 410, 411), (399, 398, 407, 408), (396, 395, 404, 405), (412, 402, 411), (400, 399, 408, 409), (412, 411, 421), (409, 408, 418, 419), (406, 405, 415, 416), (403, 422, 413), (410, 409, 419, 420), (407, 406, 416, 417), (404, 403, 413, 414), (411, 410, 420, 421), (408, 407, 417, 418), (405, 404, 414, 415), (418, 417, 427, 428), (415, 414, 424, 425), (412, 421, 431), (419, 418, 428, 429), (416, 415, 425, 426), (413, 422, 423), (420, 419, 429, 430), (417, 416, 426, 427), (414, 413, 423, 424), (421, 420, 430, 431), (424, 423, 355, 432), (431, 430, 437, 357), (428, 427, 434, 435), (425, 424, 432, 356), (412, 431, 357), (429, 428, 435, 436), (426, 425, 356, 433), (423, 422, 355), (430, 429, 436, 437), (427, 426, 433, 434), (518, 517, 445, 446), (439, 515, 442, 443), (495, 440, 449), (519, 518, 446, 447), (516, 439, 443, 444), (438, 505, 441), (520, 519, 447, 448), (517, 516, 444, 445), (515, 438, 441, 442), (440, 520, 448, 449), (443, 442, 451, 452), (495, 449, 458), (447, 446, 455, 456), (444, 443, 452, 453), (441, 505, 450), (448, 447, 456, 457), (445, 444, 453, 454), (442, 441, 450, 451), (449, 448, 457, 458), (446, 445, 454, 455), (458, 457, 466, 467), (455, 454, 463, 464), (452, 451, 460, 461), (495, 458, 467), (456, 455, 464, 465), (453, 452, 461, 462), (450, 505, 459), (457, 456, 465, 466), (454, 453, 462, 463), (451, 450, 459, 460), (463, 462, 471, 472), (460, 459, 468, 469), (467, 466, 475, 476), (464, 463, 472, 473), (461, 460, 469, 470), (495, 467, 476), (465, 464, 473, 474), (462, 461, 470, 471), (459, 505, 468), (466, 465, 474, 475), (468, 505, 477), (475, 474, 483, 484), (472, 471, 480, 481), (469, 468, 477, 478), (476, 475, 484, 485), (473, 472, 481, 482), (470, 469, 478, 479), (495, 476, 485), (474, 473, 482, 483), (471, 470, 479, 480), (480, 479, 488, 489), (477, 505, 486), (484, 483, 492, 493), (481, 480, 489, 490), (478, 477, 486, 487), (485, 484, 493, 494), (482, 481, 490, 491), (479, 478, 487, 488), (495, 485, 494), (483, 482, 491, 492), (495, 494, 504), (492, 491, 501, 502), (489, 488, 498, 499), (486, 505, 496), (493, 492, 502, 503), (490, 489, 499, 500), (487, 486, 496, 497), (494, 493, 503, 504), (491, 490, 500, 501), (488, 487, 497, 498), (501, 500, 510, 511), (498, 497, 507, 508), (495, 504, 514), (502, 501, 511, 512), (499, 498, 508, 509), (496, 505, 506), (503, 502, 512, 513), (500, 499, 509, 510), (497, 496, 506, 507), (504, 503, 513, 514), (507, 506, 438, 515), (514, 513, 520, 440), (511, 510, 517, 518), (508, 507, 515, 439), (495, 514, 440), (512, 511, 518, 519), (509, 508, 439, 516), (506, 505, 438), (513, 512, 519, 520), (510, 509, 516, 517), (602, 601, 529, 530), (599, 522, 526, 527), (521, 588, 524), (603, 602, 530, 531), (600, 599, 527, 528), (598, 521, 524, 525), (523, 603, 531, 532), (601, 600, 528, 529), (522, 598, 525, 526), (578, 523, 532), (527, 526, 535, 536), (524, 588, 533), (531, 530, 539, 540), (528, 527, 536, 537), (525, 524, 533, 534), (532, 531, 540, 541), (529, 528, 537, 538), (526, 525, 534, 535), (578, 532, 541), (530, 529, 538, 539), (578, 541, 550), (539, 538, 547, 548), (536, 535, 544, 545), (533, 588, 542), (540, 539, 548, 549), (537, 536, 545, 546), (534, 533, 542, 543), (541, 540, 549, 550), (538, 537, 546, 547), (535, 534, 543, 544), (547, 546, 555, 556), (544, 543, 552, 553), (578, 550, 559), (548, 547, 556, 557), (545, 544, 553, 554), (542, 588, 551), (549, 548, 557, 558), (546, 545, 554, 555), (543, 542, 551, 552), (550, 549, 558, 559), (552, 551, 560, 561), (559, 558, 567, 568), (556, 555, 564, 565), (553, 552, 561, 562), (578, 559, 568), (557, 556, 565, 566), (554, 553, 562, 563), (551, 588, 560), (558, 557, 566, 567), (555, 554, 563, 564), (564, 563, 572, 573), (561, 560, 569, 570), (568, 567, 576, 577), (565, 564, 573, 574), (562, 561, 570, 571), (578, 568, 577), (566, 565, 574, 575), (563, 562, 571, 572), (560, 588, 569), (567, 566, 575, 576), (569, 588, 579), (576, 575, 585, 586), (573, 572, 582, 583), (570, 569, 579, 580), (577, 576, 586, 587), (574, 573, 583, 584), (571, 570, 580, 581), (578, 577, 587), (575, 574, 584, 585), (572, 571, 581, 582), (585, 584, 594, 595), (582, 581, 591, 592), (579, 588, 589), (586, 585, 595, 596), (583, 582, 592, 593), (580, 579, 589, 590), (587, 586, 596, 597), (584, 583, 593, 594), (581, 580, 590, 591), (578, 587, 597), (591, 590, 598, 522), (578, 597, 523), (595, 594, 601, 602), (592, 591, 522, 599), (589, 588, 521), (596, 595, 602, 603), (593, 592, 599, 600), (590, 589, 521, 598), (597, 596, 603, 523), (594, 593, 600, 601), (685, 684, 612, 613), (682, 605, 609, 610), (604, 671, 607), (686, 685, 613, 614), (683, 682, 610, 611), (681, 604, 607, 608), (606, 686, 614, 615), (684, 683, 611, 612), (605, 681, 608, 609), (661, 606, 615), (610, 609, 618, 619), (607, 671, 616), (614, 613, 622, 623), (611, 610, 619, 620), (608, 607, 616, 617), (615, 614, 623, 624), (612, 611, 620, 621), (609, 608, 617, 618), (661, 615, 624), (613, 612, 621, 622), (661, 624, 633), (622, 621, 630, 631), (619, 618, 627, 628), (616, 671, 625), (623, 622, 631, 632), (620, 619, 628, 629), (617, 616, 625, 626), (624, 623, 632, 633), (621, 620, 629, 630), (618, 617, 626, 627), (630, 629, 638, 639), (627, 626, 635, 636), (661, 633, 642), (631, 630, 639, 640), (628, 627, 636, 637), (625, 671, 634), (632, 631, 640, 641), (629, 628, 637, 638), (626, 625, 634, 635), (633, 632, 641, 642), (635, 634, 643, 644), (642, 641, 650, 651), (639, 638, 647, 648), (636, 635, 644, 645), (661, 642, 651), (640, 639, 648, 649), (637, 636, 645, 646), (634, 671, 643), (641, 640, 649, 650), (638, 637, 646, 647), (647, 646, 655, 656), (644, 643, 652, 653), (651, 650, 659, 660), (648, 647, 656, 657), (645, 644, 653, 654), (661, 651, 660), (649, 648, 657, 658), (646, 645, 654, 655), (643, 671, 652), (650, 649, 658, 659), (652, 671, 662), (659, 658, 668, 669), (656, 655, 665, 666), (653, 652, 662, 663), (660, 659, 669, 670), (657, 656, 666, 667), (654, 653, 663, 664), (661, 660, 670), (658, 657, 667, 668), (655, 654, 664, 665), (668, 667, 677, 678), (665, 664, 674, 675), (662, 671, 672), (669, 668, 678, 679), (666, 665, 675, 676), (663, 662, 672, 673), (670, 669, 679, 680), (667, 666, 676, 677), (664, 663, 673, 674), (661, 670, 680), (674, 673, 681, 605), (661, 680, 606), (678, 677, 684, 685), (675, 674, 605, 682), (672, 671, 604), (679, 678, 685, 686), (676, 675, 682, 683), (673, 672, 604, 681), (680, 679, 686, 606), (677, 676, 683, 684), (768, 767, 695, 696), (765, 688, 692, 693), (687, 754, 690), (769, 768, 696, 697), (766, 765, 693, 694), (764, 687, 690, 691), (689, 769, 697, 698), (767, 766, 694, 695), (688, 764, 691, 692), (744, 689, 698), (693, 692, 701, 702), (690, 754, 699), (697, 696, 705, 706), (694, 693, 702, 703), (691, 690, 699, 700), (698, 697, 706, 707), (695, 694, 703, 704), (692, 691, 700, 701), (744, 698, 707), (696, 695, 704, 705), (744, 707, 716), (705, 704, 713, 714), (702, 701, 710, 711), (699, 754, 708), (706, 705, 714, 715), (703, 702, 711, 712), (700, 699, 708, 709), (707, 706, 715, 716), (704, 703, 712, 713), (701, 700, 709, 710), (713, 712, 721, 722), (710, 709, 718, 719), (744, 716, 725), (714, 713, 722, 723), (711, 710, 719, 720), (708, 754, 717), (715, 714, 723, 724), (712, 711, 720, 721), (709, 708, 717, 718), (716, 715, 724, 725), (718, 717, 726, 727), (725, 724, 733, 734), (722, 721, 730, 731), (719, 718, 727, 728), (744, 725, 734), (723, 722, 731, 732), (720, 719, 728, 729), (717, 754, 726), (724, 723, 732, 733), (721, 720, 729, 730), (730, 729, 738, 739), (727, 726, 735, 736), (734, 733, 742, 743), (731, 730, 739, 740), (728, 727, 736, 737), (744, 734, 743), (732, 731, 740, 741), (729, 728, 737, 738), (726, 754, 735), (733, 732, 741, 742), (735, 754, 745), (742, 741, 751, 752), (739, 738, 748, 749), (736, 735, 745, 746), (743, 742, 752, 753), (740, 739, 749, 750), (737, 736, 746, 747), (744, 743, 753), (741, 740, 750, 751), (738, 737, 747, 748), (751, 750, 760, 761), (748, 747, 757, 758), (745, 754, 755), (752, 751, 761, 762), (749, 748, 758, 759), (746, 745, 755, 756), (753, 752, 762, 763), (750, 749, 759, 760), (747, 746, 756, 757), (744, 753, 763), (757, 756, 764, 688), (744, 763, 689), (761, 760, 767, 768), (758, 757, 688, 765), (755, 754, 687), (762, 761, 768, 769), (759, 758, 765, 766), (756, 755, 687, 764), (763, 762, 769, 689), (760, 759, 766, 767), (851, 850, 778, 779), (848, 771, 775, 776), (770, 837, 773), (852, 851, 779, 780), (849, 848, 776, 777), (847, 770, 773, 774), (772, 852, 780, 781), (850, 849, 777, 778), (771, 847, 774, 775), (827, 772, 781), (776, 775, 784, 785), (773, 837, 782), (780, 779, 788, 789), (777, 776, 785, 786), (774, 773, 782, 783), (781, 780, 789, 790), (778, 777, 786, 787), (775, 774, 783, 784), (827, 781, 790), (779, 778, 787, 788), (827, 790, 799), (788, 787, 796, 797), (785, 784, 793, 794), (782, 837, 791), (789, 788, 797, 798), (786, 785, 794, 795), (783, 782, 791, 792), (790, 789, 798, 799), (787, 786, 795, 796), (784, 783, 792, 793), (796, 795, 804, 805), (793, 792, 801, 802), (827, 799, 808), (797, 796, 805, 806), (794, 793, 802, 803), (791, 837, 800), (798, 797, 806, 807), (795, 794, 803, 804), (792, 791, 800, 801), (799, 798, 807, 808), (801, 800, 809, 810), (808, 807, 816, 817), (805, 804, 813, 814), (802, 801, 810, 811), (827, 808, 817), (806, 805, 814, 815), (803, 802, 811, 812), (800, 837, 809), (807, 806, 815, 816), (804, 803, 812, 813), (813, 812, 821, 822), (810, 809, 818, 819), (817, 816, 825, 826), (814, 813, 822, 823), (811, 810, 819, 820), (827, 817, 826), (815, 814, 823, 824), (812, 811, 820, 821), (809, 837, 818), (816, 815, 824, 825), (818, 837, 828), (825, 824, 834, 835), (822, 821, 831, 832), (819, 818, 828, 829), (826, 825, 835, 836), (823, 822, 832, 833), (820, 819, 829, 830), (827, 826, 836), (824, 823, 833, 834), (821, 820, 830, 831), (834, 833, 843, 844), (831, 830, 840, 841), (828, 837, 838), (835, 834, 844, 845), (832, 831, 841, 842), (829, 828, 838, 839), (836, 835, 845, 846), (833, 832, 842, 843), (830, 829, 839, 840), (827, 836, 846), (840, 839, 847, 771), (827, 846, 772), (844, 843, 850, 851), (841, 840, 771, 848), (838, 837, 770), (845, 844, 851, 852), (842, 841, 848, 849), (839, 838, 770, 847), (846, 845, 852, 772), (843, 842, 849, 850)])
me_cylinder_001.polygons.foreach_set('material_index', [1, 1, 1, 1, 1, 1, 1, 1, 1, 1, 1, 1, 1, 1, 1, 1, 1, 1, 1, 1, 1, 1, 1, 1, 1, 1, 1, 1, 1, 1, 1, 1, 1, 1, 1, 1, 1, 1, 1, 1, 1, 1, 1, 1, 1, 1, 1, 1, 1, 1, 1, 1, 1, 1, 1, 1, 1, 1, 1, 1, 1, 1, 1, 1, 1, 1, 1, 1, 1, 1, 1, 1, 1, 1, 1, 1, 1, 1, 1, 1, 1, 1, 1, 1, 1, 1, 1, 1, 1, 1, 2, 2, 2, 2, 2, 2, 2, 2, 2, 2, 2, 2, 2, 2, 2, 2, 2, 2, 2, 2, 2, 2, 2, 2, 2, 0, 0, 0, 0, 0, 0, 0, 0, 0, 0, 0, 0, 0, 0, 0, 0, 0, 0, 0, 0, 0, 0, 0, 0, 0, 0, 0, 0, 0, 0, 0, 0, 0, 0, 0, 0, 0, 0, 0, 0, 0, 0, 0, 0, 0, 0, 0, 0, 0, 0, 0, 0, 0, 0, 0, 0, 0, 0, 0, 0, 0, 0, 0, 0, 0, 0, 0, 0, 0, 0, 0, 0, 0, 0, 0, 0, 0, 0, 0, 0, 0, 0, 0, 0, 0, 0, 0, 0, 0, 0, 0, 0, 0, 0, 0, 0, 0, 0, 0, 0, 0, 0, 0, 0, 0, 0, 0, 0, 0, 0, 0, 0, 0, 0, 0, 0, 0, 0, 0, 0, 0, 0, 0, 0, 0, 0, 0, 0, 0, 0, 0, 0, 0, 0, 0, 0, 0, 0, 0, 0, 0, 0, 0, 0, 0, 0, 0, 0, 0, 0, 3, 3, 3, 3, 3, 3, 3, 3, 3, 3, 3, 3, 3, 3, 3, 3, 3, 3, 3, 3, 3, 3, 3, 3, 3, 3, 3, 3, 3, 3, 3, 3, 3, 3, 3, 3, 3, 3, 3, 3, 3, 3, 3, 3, 3, 3, 3, 3, 3, 3, 3, 3, 3, 3, 3, 3, 3, 3, 3, 3, 3, 3, 3, 3, 3, 3, 3, 3, 3, 3, 3, 3, 3, 3, 3, 3, 3, 3, 3, 3, 3, 3, 3, 3, 3, 3, 3, 3, 3, 3, 3, 3, 3, 3, 3, 3, 3, 3, 3, 3, 3, 3, 3, 3, 3, 3, 3, 3, 3, 3, 3, 3, 3, 3, 3, 3, 3, 3, 3, 3, 3, 3, 3, 3, 3, 3, 3, 3, 3, 3, 3, 3, 3, 3, 3, 3, 3, 3, 3, 3, 3, 3, 3, 3, 3, 3, 3, 3, 3, 3, 3, 3, 3, 3, 3, 3, 3, 3, 3, 3, 3, 3, 3, 3, 3, 3, 3, 3, 3, 3, 3, 3, 3, 3, 3, 3, 3, 3, 3, 3, 3, 3, 3, 3, 3, 3, 3, 3, 3, 3, 3, 3, 3, 3, 3, 3, 3, 3, 3, 3, 3, 3, 3, 3, 3, 3, 3, 3, 3, 3, 3, 3, 3, 3, 3, 3, 3, 3, 3, 3, 3, 3, 3, 3, 3, 3, 3, 3, 3, 3, 3, 3, 3, 3, 3, 3, 3, 3, 3, 3, 3, 3, 3, 3, 3, 3, 3, 3, 3, 3, 3, 3, 3, 3, 3, 3, 3, 3, 3, 3, 3, 3, 3, 3, 3, 3, 3, 3, 3, 3, 4, 4, 4, 4, 4, 4, 4, 4, 4, 4, 4, 4, 4, 4, 4, 4, 4, 4, 4, 4, 4, 4, 4, 4, 4, 4, 4, 4, 4, 4, 4, 4, 4, 4, 4, 4, 4, 4, 4, 4, 4, 4, 4, 4, 4, 4, 4, 4, 4, 4, 4, 4, 4, 4, 4, 4, 4, 4, 4, 4, 4, 4, 4, 4, 4, 4, 4, 4, 4, 4, 4, 4, 4, 4, 4, 4, 4, 4, 4, 4, 4, 4, 4, 4, 4, 4, 4, 4, 4, 4, 6, 6, 6, 6, 6, 6, 6, 6, 6, 6, 6, 6, 6, 6, 6, 6, 6, 6, 6, 6, 6, 6, 6, 6, 6, 6, 6, 6, 6, 6, 6, 6, 6, 6, 6, 6, 6, 6, 6, 6, 6, 6, 6, 6, 6, 6, 6, 6, 6, 6, 6, 6, 6, 6, 6, 6, 6, 6, 6, 6, 6, 6, 6, 6, 6, 6, 6, 6, 6, 6, 6, 6, 6, 6, 6, 6, 6, 6, 6, 6, 6, 6, 6, 6, 6, 6, 6, 6, 6, 6, 5, 5, 5, 5, 5, 5, 5, 5, 5, 5, 5, 5, 5, 5, 5, 5, 5, 5, 5, 5, 5, 5, 5, 5, 5, 5, 5, 5, 5, 5, 5, 5, 5, 5, 5, 5, 5, 5, 5, 5, 5, 5, 5, 5, 5, 5, 5, 5, 5, 5, 5, 5, 5, 5, 5, 5, 5, 5, 5, 5, 5, 5, 5, 5, 5, 5, 5, 5, 5, 5, 5, 5, 5, 5, 5, 5, 5, 5, 5, 5, 5, 5, 5, 5, 5, 5, 5, 5, 5, 5, 7, 7, 7, 7, 7, 7, 7, 7, 7, 7, 7, 7, 7, 7, 7, 7, 7, 7, 7, 7, 7, 7, 7, 7, 7, 7, 7, 7, 7, 7, 7, 7, 7, 7, 7, 7, 7, 7, 7, 7, 7, 7, 7, 7, 7, 7, 7, 7, 7, 7, 7, 7, 7, 7, 7, 7, 7, 7, 7, 7, 7, 7, 7, 7, 7, 7, 7, 7, 7, 7, 7, 7, 7, 7, 7, 7, 7, 7, 7, 7, 7, 7, 7, 7, 7, 7, 7, 7, 7, 7])
me_cylinder_001.materials.append(mat_snowman_sticks)
me_cylinder_001.materials.append(mat_snowman_buttons)
me_cylinder_001.materials.append(mat_snowman_carrot)
me_cylinder_001.materials.append(mat_snowman_snow)
me_cylinder_001.materials.append(mat_snowman_buttons_001)
me_cylinder_001.materials.append(mat_snowman_buttons_003)
me_cylinder_001.materials.append(mat_snowman_buttons_002)
me_cylinder_001.materials.append(mat_snowman_buttons_004)
me_cylinder_001.use_remesh_preserve_volume = False
me_cylinder_001.use_remesh_preserve_attributes = False
me_cylinder_001.use_mirror_vertex_groups = False
me_cylinder_001.update()

# ---- objects
ob_snowman = bpy.data.objects.new('Snowman', me_cylinder_001)
ob_lamp = bpy.data.objects.new('Lamp', light_lamp)
ob_camera = bpy.data.objects.new('Camera', cam_camera)

# ---- transforms, parenting, visibility, modifiers, constraints
ob_snowman.location = (-0.02328, -0.5801, 1.492)
ob_snowman.rotation_euler = (1.193, -0.09972, -0.05042)
ob_snowman.scale = (0.06971, 0.06971, 0.06971)
ob_snowman.lineart.crease_threshold = 0.0
ob_lamp.location = (4.076, 1.005, 5.904)
ob_lamp.rotation_euler = (0.6503, 0.05522, 1.866)
ob_lamp.lock_rotations_4d = False
ob_lamp.empty_display_type = 'ARROWS'
ob_lamp.color = (0.0, 0.0, 0.0, 0.0)
ob_lamp.lineart.crease_threshold = 0.0
ob_camera.location = (7.481, -6.508, 5.344)
ob_camera.rotation_euler = (1.109, 0.01082, 0.8149)
ob_camera.lock_rotations_4d = False
ob_camera.empty_display_type = 'ARROWS'
ob_camera.color = (0.0, 0.0, 0.0, 0.0)
ob_camera.display_type = 'WIRE'
ob_camera.lineart.crease_threshold = 0.0

# ---- collection membership
col_collection_1.objects.link(ob_snowman)
col_collection_1.objects.link(ob_lamp)
col_collection_1.objects.link(ob_camera)

# ---- scene / render settings (as saved in the file)
scene.camera = ob_camera
scene.frame_start = 1; scene.frame_end = 250; scene.frame_set(1)
scene.render.engine = 'BLENDER_EEVEE_NEXT'
scene.render.resolution_percentage = 50
scene.render.dither_intensity = 0.0
scene.cycles.use_denoising = False
scene.cycles.samples = 128
scene.cycles.sampling_pattern = 'TABULATED_SOBOL'
scene.cycles.light_sampling_threshold = 0.0
scene.cycles.use_adaptive_sampling = False
scene.cycles.use_light_tree = False
scene.cycles.blur_glossy = 0.0
scene.cycles.sample_clamp_indirect = 0.0
scene.view_settings.view_transform = 'Standard'
bpy.context.view_layer.update()

